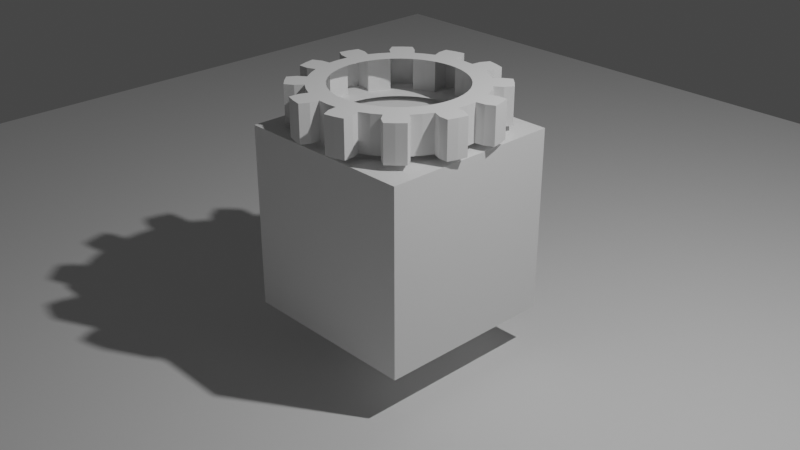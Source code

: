 # Source: dude_how_to_make_gear_attach_physically.blend  (saved by Blender 2.80.75; exported with 4.5.12 LTS)
import bpy
from mathutils import Matrix  # noqa: F401  (used for matrix-valued properties, if any)

bpy.ops.wm.read_factory_settings(use_empty=True)
scene = bpy.context.scene
scene.name = 'Scene'

# ---- collections
col_collection = bpy.data.collections.new('Collection'); scene.collection.children.link(col_collection)

# ---- materials (node trees are filled in below, after node groups)
mat_material = bpy.data.materials.new('Material')
mat_material.alpha_threshold = 0.0
mat_material.use_transparent_shadow = False
mat_material.line_color = (0.0, 0.0, 0.0, 1.0)

# ---- material node trees
mat_material.use_nodes = True; mat_material.node_tree.nodes.clear()
_N = mat_material.node_tree.nodes; _L = mat_material.node_tree.links
n0 = _N.new('ShaderNodeOutputMaterial'); n0.name = 'Material Output'; n0.location = (300, 300)
n1 = _N.new('ShaderNodeBsdfPrincipled'); n1.name = 'Principled BSDF'; n1.location = (10, 300)
n1.distribution = 'GGX'
n1.subsurface_method = 'BURLEY'
n1.inputs[2].default_value = 0.4
n1.inputs[3].default_value = 1.45
n1.inputs[27].default_value = (0.0, 0.0, 0.0, 1.0)
n1.inputs[28].default_value = 1.0
_L.new(n1.outputs[0], n0.inputs[0])
n0.is_active_output = True

# ---- world
world_world = bpy.data.worlds.new('World'); scene.world = world_world
world_world.use_nodes = True; world_world.node_tree.nodes.clear()
_N = world_world.node_tree.nodes; _L = world_world.node_tree.links
n0 = _N.new('ShaderNodeOutputWorld'); n0.name = 'World Output'; n0.location = (300, 300)
n1 = _N.new('ShaderNodeBackground'); n1.name = 'Background'; n1.location = (10, 300)
n1.inputs[0].default_value = (0.05088, 0.05088, 0.05088, 1.0)
_L.new(n1.outputs[0], n0.inputs[0])
n0.is_active_output = True
world_world.color = (0.05088, 0.05088, 0.05088)
world_world.use_sun_shadow = False
world_world.sun_shadow_jitter_overblur = 0.0

# ---- cameras
cam_camera = bpy.data.cameras.new('Camera')
cam_camera.clip_end = 100.0
cam_camera.ortho_scale = 7.314

# ---- lights
light_light = bpy.data.lights.new('Light', 'POINT')
light_light.transmission_factor = 0.0
light_light.energy = 1000.0
light_light.shadow_soft_size = 0.1
light_light.shadow_maximum_resolution = 0.006
light_light.use_absolute_resolution = True

# ---- meshes
me_cube = bpy.data.meshes.new('Cube')
me_cube.from_pydata([(1.0, 1.0, 1.0), (1.0, 1.0, -1.0), (1.0, -1.0, 1.0), (1.0, -1.0, -1.0), (-1.0, 1.0, 1.0), (-1.0, 1.0, -1.0), (-1.0, -1.0, 1.0), (-1.0, -1.0, -1.0)], [], [(0, 4, 6, 2), (3, 2, 6, 7), (7, 6, 4, 5), (5, 1, 3, 7), (1, 0, 2, 3), (5, 4, 0, 1)])
_uv = me_cube.uv_layers.new(name='UVMap')
_uv.uv.foreach_set('vector', [0.375, 0.0, 0.625, 0.0, 0.625, 0.25, 0.375, 0.25, 0.375, 0.25, 0.625, 0.25, 0.625, 0.5, 0.375, 0.5, 0.375, 0.5, 0.625, 0.5, 0.625, 0.75, 0.375, 0.75, 0.375, 0.75, 0.625, 0.75, 0.625, 1.0, 0.375, 1.0, 0.125, 0.5, 0.375, 0.5, 0.375, 0.75, 0.125, 0.75, 0.625, 0.5, 0.875, 0.5, 0.875, 0.75, 0.625, 0.75])
me_cube.materials.append(mat_material)
me_cube.use_remesh_preserve_volume = False
me_cube.use_remesh_preserve_attributes = False
me_cube.use_mirror_vertex_groups = False
me_cube.update()
me_gear = bpy.data.meshes.new('Gear')
me_gear.from_pydata([(0.7, 0.0, -0.2), (0.694, 0.09137, -0.2), (0.6761, 0.1812, -0.2), (0.6467, 0.2679, -0.2), (0.9, 0.0, -0.2), (0.8923, 0.1175, -0.2), (0.8693, 0.2329, -0.2), (0.8315, 0.3444, -0.2), (0.9914, 0.1305, -0.2), (0.9659, 0.2588, -0.2), (0.9239, 0.3827, -0.2), (1.085, 0.1796, -0.2), (1.063, 0.2847, -0.2), (1.03, 0.3871, -0.2), (0.7, 0.0, 0.2), (0.694, 0.09137, 0.2), (0.6761, 0.1812, 0.2), (0.6467, 0.2679, 0.2), (0.9, 0.0, 0.2), (0.8923, 0.1175, 0.2), (0.8693, 0.2329, 0.2), (0.8315, 0.3444, 0.2), (0.9914, 0.1305, 0.2), (0.9659, 0.2588, 0.2), (0.9239, 0.3827, 0.2), (1.085, 0.1796, 0.2), (1.063, 0.2847, 0.2), (1.03, 0.3871, 0.2), (0.6062, 0.35, -0.2), (0.5553, 0.4261, -0.2), (0.495, 0.495, -0.2), (0.4261, 0.5553, -0.2), (0.7794, 0.45, -0.2), (0.714, 0.5479, -0.2), (0.6364, 0.6364, -0.2), (0.5479, 0.714, -0.2), (0.7934, 0.6088, -0.2), (0.7071, 0.7071, -0.2), (0.6088, 0.7934, -0.2), (0.8501, 0.6981, -0.2), (0.7778, 0.7778, -0.2), (0.6981, 0.8501, -0.2), (0.6062, 0.35, 0.2), (0.5553, 0.4261, 0.2), (0.495, 0.495, 0.2), (0.4261, 0.5553, 0.2), (0.7794, 0.45, 0.2), (0.714, 0.5479, 0.2), (0.6364, 0.6364, 0.2), (0.5479, 0.714, 0.2), (0.7934, 0.6088, 0.2), (0.7071, 0.7071, 0.2), (0.6088, 0.7934, 0.2), (0.8501, 0.6981, 0.2), (0.7778, 0.7778, 0.2), (0.6981, 0.8501, 0.2), (0.35, 0.6062, -0.2), (0.2679, 0.6467, -0.2), (0.1812, 0.6761, -0.2), (0.09137, 0.694, -0.2), (0.45, 0.7794, -0.2), (0.3444, 0.8315, -0.2), (0.2329, 0.8693, -0.2), (0.1175, 0.8923, -0.2), (0.3827, 0.9239, -0.2), (0.2588, 0.9659, -0.2), (0.1305, 0.9914, -0.2), (0.3871, 1.03, -0.2), (0.2847, 1.063, -0.2), (0.1796, 1.085, -0.2), (0.35, 0.6062, 0.2), (0.2679, 0.6467, 0.2), (0.1812, 0.6761, 0.2), (0.09137, 0.694, 0.2), (0.45, 0.7794, 0.2), (0.3444, 0.8315, 0.2), (0.2329, 0.8693, 0.2), (0.1175, 0.8923, 0.2), (0.3827, 0.9239, 0.2), (0.2588, 0.9659, 0.2), (0.1305, 0.9914, 0.2), (0.3871, 1.03, 0.2), (0.2847, 1.063, 0.2), (0.1796, 1.085, 0.2), (4.286e-17, 0.7, -0.2), (-0.09137, 0.694, -0.2), (-0.1812, 0.6761, -0.2), (-0.2679, 0.6467, -0.2), (5.511e-17, 0.9, -0.2), (-0.1175, 0.8923, -0.2), (-0.2329, 0.8693, -0.2), (-0.3444, 0.8315, -0.2), (-0.1305, 0.9914, -0.2), (-0.2588, 0.9659, -0.2), (-0.3827, 0.9239, -0.2), (-0.1796, 1.085, -0.2), (-0.2847, 1.063, -0.2), (-0.3871, 1.03, -0.2), (4.286e-17, 0.7, 0.2), (-0.09137, 0.694, 0.2), (-0.1812, 0.6761, 0.2), (-0.2679, 0.6467, 0.2), (5.511e-17, 0.9, 0.2), (-0.1175, 0.8923, 0.2), (-0.2329, 0.8693, 0.2), (-0.3444, 0.8315, 0.2), (-0.1305, 0.9914, 0.2), (-0.2588, 0.9659, 0.2), (-0.3827, 0.9239, 0.2), (-0.1796, 1.085, 0.2), (-0.2847, 1.063, 0.2), (-0.3871, 1.03, 0.2), (-0.35, 0.6062, -0.2), (-0.4261, 0.5553, -0.2), (-0.495, 0.495, -0.2), (-0.5553, 0.4261, -0.2), (-0.45, 0.7794, -0.2), (-0.5479, 0.714, -0.2), (-0.6364, 0.6364, -0.2), (-0.714, 0.5479, -0.2), (-0.6088, 0.7934, -0.2), (-0.7071, 0.7071, -0.2), (-0.7934, 0.6088, -0.2), (-0.6981, 0.8501, -0.2), (-0.7778, 0.7778, -0.2), (-0.8501, 0.6981, -0.2), (-0.35, 0.6062, 0.2), (-0.4261, 0.5553, 0.2), (-0.495, 0.495, 0.2), (-0.5553, 0.4261, 0.2), (-0.45, 0.7794, 0.2), (-0.5479, 0.714, 0.2), (-0.6364, 0.6364, 0.2), (-0.714, 0.5479, 0.2), (-0.6088, 0.7934, 0.2), (-0.7071, 0.7071, 0.2), (-0.7934, 0.6088, 0.2), (-0.6981, 0.8501, 0.2), (-0.7778, 0.7778, 0.2), (-0.8501, 0.6981, 0.2), (-0.6062, 0.35, -0.2), (-0.6467, 0.2679, -0.2), (-0.6761, 0.1812, -0.2), (-0.694, 0.09137, -0.2), (-0.7794, 0.45, -0.2), (-0.8315, 0.3444, -0.2), (-0.8693, 0.2329, -0.2), (-0.8923, 0.1175, -0.2), (-0.9239, 0.3827, -0.2), (-0.9659, 0.2588, -0.2), (-0.9914, 0.1305, -0.2), (-1.03, 0.3871, -0.2), (-1.063, 0.2847, -0.2), (-1.085, 0.1796, -0.2), (-0.6062, 0.35, 0.2), (-0.6467, 0.2679, 0.2), (-0.6761, 0.1812, 0.2), (-0.694, 0.09137, 0.2), (-0.7794, 0.45, 0.2), (-0.8315, 0.3444, 0.2), (-0.8693, 0.2329, 0.2), (-0.8923, 0.1175, 0.2), (-0.9239, 0.3827, 0.2), (-0.9659, 0.2588, 0.2), (-0.9914, 0.1305, 0.2), (-1.03, 0.3871, 0.2), (-1.063, 0.2847, 0.2), (-1.085, 0.1796, 0.2), (-0.7, 8.573e-17, -0.2), (-0.694, -0.09137, -0.2), (-0.6761, -0.1812, -0.2), (-0.6467, -0.2679, -0.2), (-0.9, 1.102e-16, -0.2), (-0.8923, -0.1175, -0.2), (-0.8693, -0.2329, -0.2), (-0.8315, -0.3444, -0.2), (-0.9914, -0.1305, -0.2), (-0.9659, -0.2588, -0.2), (-0.9239, -0.3827, -0.2), (-1.085, -0.1796, -0.2), (-1.063, -0.2847, -0.2), (-1.03, -0.3871, -0.2), (-0.7, 8.573e-17, 0.2), (-0.694, -0.09137, 0.2), (-0.6761, -0.1812, 0.2), (-0.6467, -0.2679, 0.2), (-0.9, 1.102e-16, 0.2), (-0.8923, -0.1175, 0.2), (-0.8693, -0.2329, 0.2), (-0.8315, -0.3444, 0.2), (-0.9914, -0.1305, 0.2), (-0.9659, -0.2588, 0.2), (-0.9239, -0.3827, 0.2), (-1.085, -0.1796, 0.2), (-1.063, -0.2847, 0.2), (-1.03, -0.3871, 0.2), (-0.6062, -0.35, -0.2), (-0.5553, -0.4261, -0.2), (-0.495, -0.495, -0.2), (-0.4261, -0.5553, -0.2), (-0.7794, -0.45, -0.2), (-0.714, -0.5479, -0.2), (-0.6364, -0.6364, -0.2), (-0.5479, -0.714, -0.2), (-0.7934, -0.6088, -0.2), (-0.7071, -0.7071, -0.2), (-0.6088, -0.7934, -0.2), (-0.8501, -0.6981, -0.2), (-0.7778, -0.7778, -0.2), (-0.6981, -0.8501, -0.2), (-0.6062, -0.35, 0.2), (-0.5553, -0.4261, 0.2), (-0.495, -0.495, 0.2), (-0.4261, -0.5553, 0.2), (-0.7794, -0.45, 0.2), (-0.714, -0.5479, 0.2), (-0.6364, -0.6364, 0.2), (-0.5479, -0.714, 0.2), (-0.7934, -0.6088, 0.2), (-0.7071, -0.7071, 0.2), (-0.6088, -0.7934, 0.2), (-0.8501, -0.6981, 0.2), (-0.7778, -0.7778, 0.2), (-0.6981, -0.8501, 0.2), (-0.35, -0.6062, -0.2), (-0.2679, -0.6467, -0.2), (-0.1812, -0.6761, -0.2), (-0.09137, -0.694, -0.2), (-0.45, -0.7794, -0.2), (-0.3444, -0.8315, -0.2), (-0.2329, -0.8693, -0.2), (-0.1175, -0.8923, -0.2), (-0.3827, -0.9239, -0.2), (-0.2588, -0.9659, -0.2), (-0.1305, -0.9914, -0.2), (-0.3871, -1.03, -0.2), (-0.2847, -1.063, -0.2), (-0.1796, -1.085, -0.2), (-0.35, -0.6062, 0.2), (-0.2679, -0.6467, 0.2), (-0.1812, -0.6761, 0.2), (-0.09137, -0.694, 0.2), (-0.45, -0.7794, 0.2), (-0.3444, -0.8315, 0.2), (-0.2329, -0.8693, 0.2), (-0.1175, -0.8923, 0.2), (-0.3827, -0.9239, 0.2), (-0.2588, -0.9659, 0.2), (-0.1305, -0.9914, 0.2), (-0.3871, -1.03, 0.2), (-0.2847, -1.063, 0.2), (-0.1796, -1.085, 0.2), (-1.286e-16, -0.7, -0.2), (0.09137, -0.694, -0.2), (0.1812, -0.6761, -0.2), (0.2679, -0.6467, -0.2), (-1.653e-16, -0.9, -0.2), (0.1175, -0.8923, -0.2), (0.2329, -0.8693, -0.2), (0.3444, -0.8315, -0.2), (0.1305, -0.9914, -0.2), (0.2588, -0.9659, -0.2), (0.3827, -0.9239, -0.2), (0.1796, -1.085, -0.2), (0.2847, -1.063, -0.2), (0.3871, -1.03, -0.2), (-1.286e-16, -0.7, 0.2), (0.09137, -0.694, 0.2), (0.1812, -0.6761, 0.2), (0.2679, -0.6467, 0.2), (-1.653e-16, -0.9, 0.2), (0.1175, -0.8923, 0.2), (0.2329, -0.8693, 0.2), (0.3444, -0.8315, 0.2), (0.1305, -0.9914, 0.2), (0.2588, -0.9659, 0.2), (0.3827, -0.9239, 0.2), (0.1796, -1.085, 0.2), (0.2847, -1.063, 0.2), (0.3871, -1.03, 0.2), (0.35, -0.6062, -0.2), (0.4261, -0.5553, -0.2), (0.495, -0.495, -0.2), (0.5553, -0.4261, -0.2), (0.45, -0.7794, -0.2), (0.5479, -0.714, -0.2), (0.6364, -0.6364, -0.2), (0.714, -0.5479, -0.2), (0.6088, -0.7934, -0.2), (0.7071, -0.7071, -0.2), (0.7934, -0.6088, -0.2), (0.6981, -0.8501, -0.2), (0.7778, -0.7778, -0.2), (0.8501, -0.6981, -0.2), (0.35, -0.6062, 0.2), (0.4261, -0.5553, 0.2), (0.495, -0.495, 0.2), (0.5553, -0.4261, 0.2), (0.45, -0.7794, 0.2), (0.5479, -0.714, 0.2), (0.6364, -0.6364, 0.2), (0.714, -0.5479, 0.2), (0.6088, -0.7934, 0.2), (0.7071, -0.7071, 0.2), (0.7934, -0.6088, 0.2), (0.6981, -0.8501, 0.2), (0.7778, -0.7778, 0.2), (0.8501, -0.6981, 0.2), (0.6062, -0.35, -0.2), (0.6467, -0.2679, -0.2), (0.6761, -0.1812, -0.2), (0.694, -0.09137, -0.2), (0.7794, -0.45, -0.2), (0.8315, -0.3444, -0.2), (0.8693, -0.2329, -0.2), (0.8923, -0.1175, -0.2), (0.9239, -0.3827, -0.2), (0.9659, -0.2588, -0.2), (0.9914, -0.1305, -0.2), (1.03, -0.3871, -0.2), (1.063, -0.2847, -0.2), (1.085, -0.1796, -0.2), (0.6062, -0.35, 0.2), (0.6467, -0.2679, 0.2), (0.6761, -0.1812, 0.2), (0.694, -0.09137, 0.2), (0.7794, -0.45, 0.2), (0.8315, -0.3444, 0.2), (0.8693, -0.2329, 0.2), (0.8923, -0.1175, 0.2), (0.9239, -0.3827, 0.2), (0.9659, -0.2588, 0.2), (0.9914, -0.1305, 0.2), (1.03, -0.3871, 0.2), (1.063, -0.2847, 0.2), (1.085, -0.1796, 0.2)], [], [(4, 0, 1, 5), (5, 1, 2, 6), (6, 2, 3, 7), (8, 5, 6, 9), (9, 6, 7, 10), (11, 8, 9, 12), (12, 9, 10, 13), (14, 18, 19, 15), (15, 19, 20, 16), (16, 20, 21, 17), (19, 22, 23, 20), (20, 23, 24, 21), (22, 25, 26, 23), (23, 26, 27, 24), (18, 4, 5, 19), (19, 5, 8, 22), (22, 8, 11, 25), (25, 11, 12, 26), (26, 12, 13, 27), (27, 13, 10, 24), (24, 10, 7, 21), (32, 28, 29, 33), (33, 29, 30, 34), (34, 30, 31, 35), (36, 33, 34, 37), (37, 34, 35, 38), (39, 36, 37, 40), (40, 37, 38, 41), (42, 46, 47, 43), (43, 47, 48, 44), (44, 48, 49, 45), (47, 50, 51, 48), (48, 51, 52, 49), (50, 53, 54, 51), (51, 54, 55, 52), (46, 32, 33, 47), (47, 33, 36, 50), (50, 36, 39, 53), (53, 39, 40, 54), (54, 40, 41, 55), (55, 41, 38, 52), (52, 38, 35, 49), (3, 28, 32, 7), (7, 32, 46, 21), (21, 46, 42, 17), (60, 56, 57, 61), (61, 57, 58, 62), (62, 58, 59, 63), (64, 61, 62, 65), (65, 62, 63, 66), (67, 64, 65, 68), (68, 65, 66, 69), (70, 74, 75, 71), (71, 75, 76, 72), (72, 76, 77, 73), (75, 78, 79, 76), (76, 79, 80, 77), (78, 81, 82, 79), (79, 82, 83, 80), (74, 60, 61, 75), (75, 61, 64, 78), (78, 64, 67, 81), (81, 67, 68, 82), (82, 68, 69, 83), (83, 69, 66, 80), (80, 66, 63, 77), (31, 56, 60, 35), (35, 60, 74, 49), (49, 74, 70, 45), (88, 84, 85, 89), (89, 85, 86, 90), (90, 86, 87, 91), (92, 89, 90, 93), (93, 90, 91, 94), (95, 92, 93, 96), (96, 93, 94, 97), (98, 102, 103, 99), (99, 103, 104, 100), (100, 104, 105, 101), (103, 106, 107, 104), (104, 107, 108, 105), (106, 109, 110, 107), (107, 110, 111, 108), (102, 88, 89, 103), (103, 89, 92, 106), (106, 92, 95, 109), (109, 95, 96, 110), (110, 96, 97, 111), (111, 97, 94, 108), (108, 94, 91, 105), (59, 84, 88, 63), (63, 88, 102, 77), (77, 102, 98, 73), (116, 112, 113, 117), (117, 113, 114, 118), (118, 114, 115, 119), (120, 117, 118, 121), (121, 118, 119, 122), (123, 120, 121, 124), (124, 121, 122, 125), (126, 130, 131, 127), (127, 131, 132, 128), (128, 132, 133, 129), (131, 134, 135, 132), (132, 135, 136, 133), (134, 137, 138, 135), (135, 138, 139, 136), (130, 116, 117, 131), (131, 117, 120, 134), (134, 120, 123, 137), (137, 123, 124, 138), (138, 124, 125, 139), (139, 125, 122, 136), (136, 122, 119, 133), (87, 112, 116, 91), (91, 116, 130, 105), (105, 130, 126, 101), (144, 140, 141, 145), (145, 141, 142, 146), (146, 142, 143, 147), (148, 145, 146, 149), (149, 146, 147, 150), (151, 148, 149, 152), (152, 149, 150, 153), (154, 158, 159, 155), (155, 159, 160, 156), (156, 160, 161, 157), (159, 162, 163, 160), (160, 163, 164, 161), (162, 165, 166, 163), (163, 166, 167, 164), (158, 144, 145, 159), (159, 145, 148, 162), (162, 148, 151, 165), (165, 151, 152, 166), (166, 152, 153, 167), (167, 153, 150, 164), (164, 150, 147, 161), (115, 140, 144, 119), (119, 144, 158, 133), (133, 158, 154, 129), (172, 168, 169, 173), (173, 169, 170, 174), (174, 170, 171, 175), (176, 173, 174, 177), (177, 174, 175, 178), (179, 176, 177, 180), (180, 177, 178, 181), (182, 186, 187, 183), (183, 187, 188, 184), (184, 188, 189, 185), (187, 190, 191, 188), (188, 191, 192, 189), (190, 193, 194, 191), (191, 194, 195, 192), (186, 172, 173, 187), (187, 173, 176, 190), (190, 176, 179, 193), (193, 179, 180, 194), (194, 180, 181, 195), (195, 181, 178, 192), (192, 178, 175, 189), (143, 168, 172, 147), (147, 172, 186, 161), (161, 186, 182, 157), (200, 196, 197, 201), (201, 197, 198, 202), (202, 198, 199, 203), (204, 201, 202, 205), (205, 202, 203, 206), (207, 204, 205, 208), (208, 205, 206, 209), (210, 214, 215, 211), (211, 215, 216, 212), (212, 216, 217, 213), (215, 218, 219, 216), (216, 219, 220, 217), (218, 221, 222, 219), (219, 222, 223, 220), (214, 200, 201, 215), (215, 201, 204, 218), (218, 204, 207, 221), (221, 207, 208, 222), (222, 208, 209, 223), (223, 209, 206, 220), (220, 206, 203, 217), (171, 196, 200, 175), (175, 200, 214, 189), (189, 214, 210, 185), (228, 224, 225, 229), (229, 225, 226, 230), (230, 226, 227, 231), (232, 229, 230, 233), (233, 230, 231, 234), (235, 232, 233, 236), (236, 233, 234, 237), (238, 242, 243, 239), (239, 243, 244, 240), (240, 244, 245, 241), (243, 246, 247, 244), (244, 247, 248, 245), (246, 249, 250, 247), (247, 250, 251, 248), (242, 228, 229, 243), (243, 229, 232, 246), (246, 232, 235, 249), (249, 235, 236, 250), (250, 236, 237, 251), (251, 237, 234, 248), (248, 234, 231, 245), (199, 224, 228, 203), (203, 228, 242, 217), (217, 242, 238, 213), (256, 252, 253, 257), (257, 253, 254, 258), (258, 254, 255, 259), (260, 257, 258, 261), (261, 258, 259, 262), (263, 260, 261, 264), (264, 261, 262, 265), (266, 270, 271, 267), (267, 271, 272, 268), (268, 272, 273, 269), (271, 274, 275, 272), (272, 275, 276, 273), (274, 277, 278, 275), (275, 278, 279, 276), (270, 256, 257, 271), (271, 257, 260, 274), (274, 260, 263, 277), (277, 263, 264, 278), (278, 264, 265, 279), (279, 265, 262, 276), (276, 262, 259, 273), (227, 252, 256, 231), (231, 256, 270, 245), (245, 270, 266, 241), (284, 280, 281, 285), (285, 281, 282, 286), (286, 282, 283, 287), (288, 285, 286, 289), (289, 286, 287, 290), (291, 288, 289, 292), (292, 289, 290, 293), (294, 298, 299, 295), (295, 299, 300, 296), (296, 300, 301, 297), (299, 302, 303, 300), (300, 303, 304, 301), (302, 305, 306, 303), (303, 306, 307, 304), (298, 284, 285, 299), (299, 285, 288, 302), (302, 288, 291, 305), (305, 291, 292, 306), (306, 292, 293, 307), (307, 293, 290, 304), (304, 290, 287, 301), (255, 280, 284, 259), (259, 284, 298, 273), (273, 298, 294, 269), (312, 308, 309, 313), (313, 309, 310, 314), (314, 310, 311, 315), (316, 313, 314, 317), (317, 314, 315, 318), (319, 316, 317, 320), (320, 317, 318, 321), (322, 326, 327, 323), (323, 327, 328, 324), (324, 328, 329, 325), (327, 330, 331, 328), (328, 331, 332, 329), (330, 333, 334, 331), (331, 334, 335, 332), (326, 312, 313, 327), (327, 313, 316, 330), (330, 316, 319, 333), (333, 319, 320, 334), (334, 320, 321, 335), (335, 321, 318, 332), (332, 318, 315, 329), (283, 308, 312, 287), (287, 312, 326, 301), (301, 326, 322, 297), (311, 0, 4, 315), (315, 4, 18, 329), (329, 18, 14, 325)])
me_gear.use_remesh_preserve_volume = False
me_gear.use_remesh_preserve_attributes = False
me_gear.use_mirror_vertex_groups = False
me_gear.update()
me_plane = bpy.data.meshes.new('Plane')
me_plane.from_pydata([(-1.0, -1.0, 0.0), (1.0, -1.0, 0.0), (-1.0, 1.0, 0.0), (1.0, 1.0, 0.0)], [], [(0, 1, 3, 2)])
_uv = me_plane.uv_layers.new(name='UVMap')
_uv.uv.foreach_set('vector', [0.0, 0.0, 1.0, 0.0, 1.0, 1.0, 0.0, 1.0])
me_plane.use_remesh_preserve_volume = False
me_plane.use_remesh_preserve_attributes = False
me_plane.use_mirror_vertex_groups = False
me_plane.update()

# ---- objects
ob_constraint = bpy.data.objects.new('Constraint', None)
ob_constraint_001 = bpy.data.objects.new('Constraint.001', None)
ob_cube = bpy.data.objects.new('Cube', me_cube)
ob_light = bpy.data.objects.new('Light', light_light)
ob_camera = bpy.data.objects.new('Camera', cam_camera)
ob_gear = bpy.data.objects.new('Gear', me_gear)
ob_empty = bpy.data.objects.new('Empty', None)
ob_plane = bpy.data.objects.new('Plane', me_plane)

# ---- transforms, parenting, visibility, modifiers, constraints
ob_constraint.location = (0.0, 0.0, 0.6299)
ob_constraint.empty_display_type = 'ARROWS'
ob_constraint.lineart.crease_threshold = 0.0
ob_constraint_001.location = (0.0, 0.0, 0.6299)
ob_constraint_001.rotation_euler = (-0.0, -1.571, 0.0)
ob_constraint_001.empty_display_type = 'ARROWS'
ob_constraint_001.lineart.crease_threshold = 0.0
ob_cube.location = (0.0, 0.0, 0.0)
ob_cube.lock_rotations_4d = False
ob_cube.empty_display_type = 'ARROWS'
ob_cube.lineart.crease_threshold = 0.0
ob_light.location = (4.076, 1.005, 5.904)
ob_light.rotation_euler = (0.6503, 0.05522, 1.866)
ob_light.lock_rotations_4d = False
ob_light.empty_display_type = 'ARROWS'
ob_light.color = (0.0, 0.0, 0.0, 0.0)
ob_light.lineart.crease_threshold = 0.0
ob_camera.location = (7.359, -6.926, 4.958)
ob_camera.rotation_euler = (1.109, 0.0, 0.8149)
ob_camera.lock_rotations_4d = False
ob_camera.empty_display_type = 'ARROWS'
ob_camera.color = (0.0, 0.0, 0.0, 0.0)
ob_camera.display_type = 'WIRE'
ob_camera.lineart.crease_threshold = 0.0
ob_gear.location = (0.0, 0.0, 1.26)
ob_gear.lineart.crease_threshold = 0.0
_vg = ob_gear.vertex_groups.new(name='Tips')
_vg = ob_gear.vertex_groups.new(name='Valleys')
ob_empty.location = (0.0, 0.0, 0.0)
ob_empty.lineart.crease_threshold = 0.0
ob_plane.location = (0.0, 0.0, -1.481)
ob_plane.scale = (9.059, 9.059, 9.059)
ob_plane.lineart.crease_threshold = 0.0

# ---- collection membership
scene.collection.objects.link(ob_constraint)
scene.collection.objects.link(ob_constraint_001)
col_collection.objects.link(ob_cube)
col_collection.objects.link(ob_light)
col_collection.objects.link(ob_camera)
col_collection.objects.link(ob_gear)
col_collection.objects.link(ob_empty)
col_collection.objects.link(ob_plane)

# ---- scene / render settings (as saved in the file)
scene.camera = ob_camera
scene.frame_start = 1; scene.frame_end = 250; scene.frame_set(1)
scene.render.engine = 'BLENDER_EEVEE_NEXT'
scene.cycles.use_denoising = False
scene.cycles.samples = 128
scene.cycles.sampling_pattern = 'TABULATED_SOBOL'
scene.cycles.use_adaptive_sampling = False
scene.cycles.use_light_tree = False
scene.view_settings.view_transform = 'Filmic'
bpy.context.view_layer.update()
